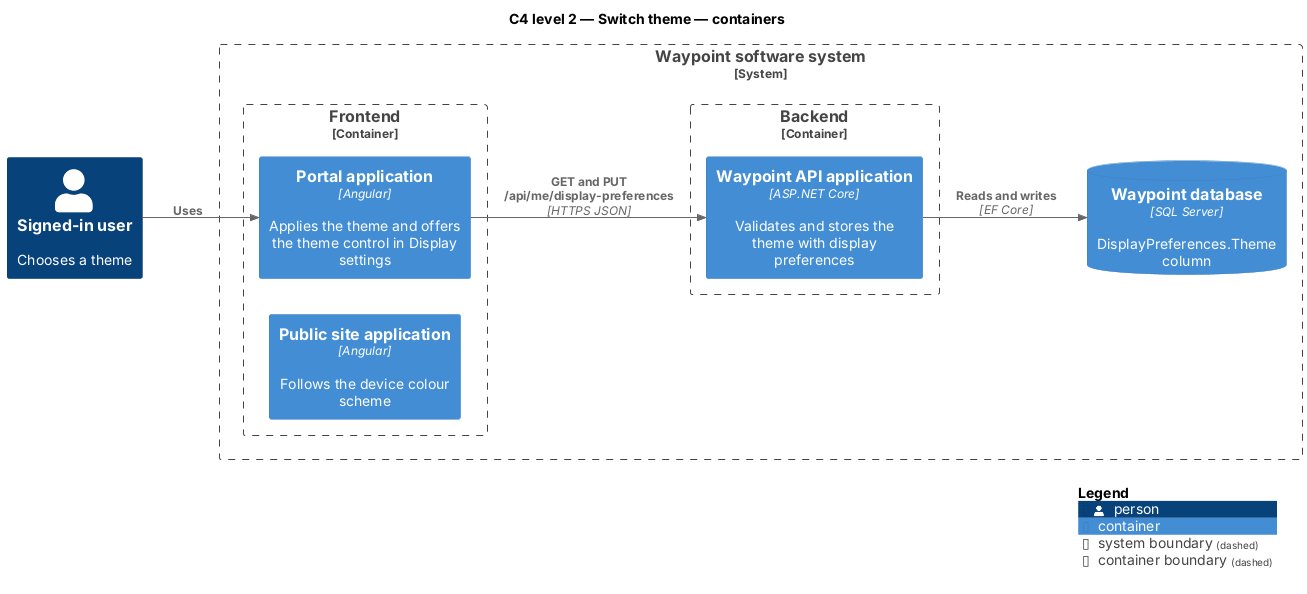

The diagram above was rendered by PlantUML. Its source (embedded in the PNG):
@startuml
!include <C4/C4_Container>
LAYOUT_LEFT_RIGHT()
title C4 level 2 — Switch theme — containers
Person(user, "Signed-in user", "Chooses a theme")
System_Boundary(waypoint, "Waypoint software system") {
  Container_Boundary(frontend, "Frontend") {
    Container(portal, "Portal application", "Angular", "Applies the theme and offers the theme control in Display settings")
    Container(publicsite, "Public site application", "Angular", "Follows the device colour scheme")
  }
  Container_Boundary(backend, "Backend") {
    Container(api, "Waypoint API application", "ASP.NET Core", "Validates and stores the theme with display preferences")
  }
  ContainerDb(db, "Waypoint database", "SQL Server", "DisplayPreferences.Theme column")
}
Rel(user, portal, "Uses")
Rel(portal, api, "GET and PUT /api/me/display-preferences", "HTTPS JSON")
Rel(api, db, "Reads and writes", "EF Core")
SHOW_LEGEND()
@enduml